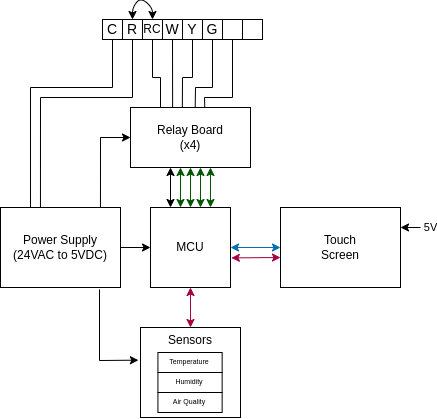

The diagram above was exported from draw.io. Its source (the exported page's mxGraphModel, read from the mxfile embedded in the PNG):
<mxGraphModel dx="340" dy="404" grid="1" gridSize="10" guides="1" tooltips="1" connect="1" arrows="1" fold="1" page="1" pageScale="1" pageWidth="850" pageHeight="1100" math="0" shadow="0">
  <root>
    <mxCell id="0" />
    <mxCell id="1" parent="0" />
    <mxCell id="bGQ5uHVtcTmD6qVFxH94-1" value="MCU" style="whiteSpace=wrap;html=1;aspect=fixed;" parent="1" vertex="1">
      <mxGeometry x="310" y="400" width="80" height="80" as="geometry" />
    </mxCell>
    <mxCell id="bGQ5uHVtcTmD6qVFxH94-2" value="Touch&lt;br&gt;Screen" style="rounded=0;whiteSpace=wrap;html=1;" parent="1" vertex="1">
      <mxGeometry x="440" y="400" width="120" height="80" as="geometry" />
    </mxCell>
    <mxCell id="bGQ5uHVtcTmD6qVFxH94-3" value="" style="endArrow=classic;startArrow=classic;html=1;rounded=0;entryX=0;entryY=0.5;entryDx=0;entryDy=0;fillColor=#1ba1e2;strokeColor=#006EAF;exitX=1;exitY=0.5;exitDx=0;exitDy=0;" parent="1" source="bGQ5uHVtcTmD6qVFxH94-1" target="bGQ5uHVtcTmD6qVFxH94-2" edge="1">
      <mxGeometry width="50" height="50" relative="1" as="geometry">
        <mxPoint x="410" y="440" as="sourcePoint" />
        <mxPoint x="390" y="400" as="targetPoint" />
      </mxGeometry>
    </mxCell>
    <mxCell id="bGQ5uHVtcTmD6qVFxH94-4" value="" style="endArrow=classic;startArrow=classic;html=1;rounded=0;entryX=0;entryY=0.5;entryDx=0;entryDy=0;fillColor=#d80073;strokeColor=#A50040;exitX=1.011;exitY=0.63;exitDx=0;exitDy=0;exitPerimeter=0;" parent="1" source="bGQ5uHVtcTmD6qVFxH94-1" edge="1">
      <mxGeometry width="50" height="50" relative="1" as="geometry">
        <mxPoint x="410" y="450" as="sourcePoint" />
        <mxPoint x="440" y="450" as="targetPoint" />
      </mxGeometry>
    </mxCell>
    <mxCell id="bGQ5uHVtcTmD6qVFxH94-5" value="Power Supply&lt;br&gt;(24VAC to 5VDC)" style="rounded=0;whiteSpace=wrap;html=1;" parent="1" vertex="1">
      <mxGeometry x="160" y="400" width="120" height="80" as="geometry" />
    </mxCell>
    <mxCell id="bGQ5uHVtcTmD6qVFxH94-8" value="" style="endArrow=classic;html=1;rounded=0;entryX=0;entryY=0.5;entryDx=0;entryDy=0;exitX=1;exitY=0.5;exitDx=0;exitDy=0;" parent="1" source="bGQ5uHVtcTmD6qVFxH94-5" target="bGQ5uHVtcTmD6qVFxH94-1" edge="1">
      <mxGeometry width="50" height="50" relative="1" as="geometry">
        <mxPoint x="400" y="480" as="sourcePoint" />
        <mxPoint x="450" y="430" as="targetPoint" />
      </mxGeometry>
    </mxCell>
    <mxCell id="bGQ5uHVtcTmD6qVFxH94-16" value="Relay Board&lt;br&gt;(x4)" style="rounded=0;whiteSpace=wrap;html=1;" parent="1" vertex="1">
      <mxGeometry x="290" y="300" width="120" height="60" as="geometry" />
    </mxCell>
    <mxCell id="bGQ5uHVtcTmD6qVFxH94-17" value="" style="endArrow=classic;startArrow=classic;html=1;rounded=0;entryX=0.5;entryY=1;entryDx=0;entryDy=0;exitX=0.5;exitY=0;exitDx=0;exitDy=0;fillColor=#008a00;strokeColor=#005700;" parent="1" source="bGQ5uHVtcTmD6qVFxH94-1" target="bGQ5uHVtcTmD6qVFxH94-16" edge="1">
      <mxGeometry width="50" height="50" relative="1" as="geometry">
        <mxPoint x="330" y="470" as="sourcePoint" />
        <mxPoint x="380" y="420" as="targetPoint" />
      </mxGeometry>
    </mxCell>
    <mxCell id="bGQ5uHVtcTmD6qVFxH94-19" value="5V" style="endArrow=classic;html=1;rounded=0;entryX=1;entryY=0.25;entryDx=0;entryDy=0;" parent="1" target="bGQ5uHVtcTmD6qVFxH94-2" edge="1">
      <mxGeometry x="-1" y="-10" width="50" height="50" relative="1" as="geometry">
        <mxPoint x="580" y="420" as="sourcePoint" />
        <mxPoint x="400" y="460" as="targetPoint" />
        <Array as="points" />
        <mxPoint x="10" y="10" as="offset" />
      </mxGeometry>
    </mxCell>
    <mxCell id="bGQ5uHVtcTmD6qVFxH94-25" value="" style="group" parent="1" vertex="1" connectable="0">
      <mxGeometry x="300" y="520" width="100" height="90" as="geometry" />
    </mxCell>
    <mxCell id="bGQ5uHVtcTmD6qVFxH94-9" value="Sensors" style="rounded=0;whiteSpace=wrap;html=1;spacingTop=-64;" parent="bGQ5uHVtcTmD6qVFxH94-25" vertex="1">
      <mxGeometry width="100" height="90" as="geometry" />
    </mxCell>
    <mxCell id="bGQ5uHVtcTmD6qVFxH94-22" value="Temperature" style="rounded=0;whiteSpace=wrap;html=1;fontSize=7;" parent="bGQ5uHVtcTmD6qVFxH94-25" vertex="1">
      <mxGeometry x="17.431192660550458" y="25" width="64.22018348623854" height="20" as="geometry" />
    </mxCell>
    <mxCell id="bGQ5uHVtcTmD6qVFxH94-23" value="Humidity" style="rounded=0;whiteSpace=wrap;html=1;fontSize=7;" parent="bGQ5uHVtcTmD6qVFxH94-25" vertex="1">
      <mxGeometry x="17.431192660550458" y="45" width="64.22018348623854" height="20" as="geometry" />
    </mxCell>
    <mxCell id="bGQ5uHVtcTmD6qVFxH94-24" value="Air Quality" style="rounded=0;whiteSpace=wrap;html=1;fontSize=7;" parent="bGQ5uHVtcTmD6qVFxH94-25" vertex="1">
      <mxGeometry x="17.431192660550458" y="65" width="64.22018348623854" height="20" as="geometry" />
    </mxCell>
    <mxCell id="bGQ5uHVtcTmD6qVFxH94-26" value="" style="endArrow=classic;startArrow=classic;html=1;rounded=0;fontSize=7;entryX=0.5;entryY=1;entryDx=0;entryDy=0;exitX=0.5;exitY=0;exitDx=0;exitDy=0;fillColor=#d80073;strokeColor=#A50040;" parent="1" source="bGQ5uHVtcTmD6qVFxH94-9" target="bGQ5uHVtcTmD6qVFxH94-1" edge="1">
      <mxGeometry width="50" height="50" relative="1" as="geometry">
        <mxPoint x="350" y="510" as="sourcePoint" />
        <mxPoint x="400" y="460" as="targetPoint" />
      </mxGeometry>
    </mxCell>
    <mxCell id="bGQ5uHVtcTmD6qVFxH94-29" value="" style="endArrow=classic;startArrow=classic;html=1;rounded=0;entryX=0.5;entryY=1;entryDx=0;entryDy=0;exitX=0.5;exitY=0;exitDx=0;exitDy=0;fillColor=#008a00;strokeColor=#005700;" parent="1" edge="1">
      <mxGeometry width="50" height="50" relative="1" as="geometry">
        <mxPoint x="360" y="400" as="sourcePoint" />
        <mxPoint x="360" y="360" as="targetPoint" />
      </mxGeometry>
    </mxCell>
    <mxCell id="bGQ5uHVtcTmD6qVFxH94-30" value="" style="endArrow=classic;startArrow=classic;html=1;rounded=0;entryX=0.5;entryY=1;entryDx=0;entryDy=0;exitX=0.5;exitY=0;exitDx=0;exitDy=0;fillColor=#008a00;strokeColor=#005700;" parent="1" edge="1">
      <mxGeometry width="50" height="50" relative="1" as="geometry">
        <mxPoint x="370" y="400" as="sourcePoint" />
        <mxPoint x="370" y="360" as="targetPoint" />
      </mxGeometry>
    </mxCell>
    <mxCell id="bGQ5uHVtcTmD6qVFxH94-31" value="" style="endArrow=classic;startArrow=classic;html=1;rounded=0;entryX=0.5;entryY=1;entryDx=0;entryDy=0;exitX=0.5;exitY=0;exitDx=0;exitDy=0;fillColor=#d80073;strokeColor=#000000;" parent="1" edge="1">
      <mxGeometry width="50" height="50" relative="1" as="geometry">
        <mxPoint x="330" y="400" as="sourcePoint" />
        <mxPoint x="330" y="360" as="targetPoint" />
      </mxGeometry>
    </mxCell>
    <mxCell id="bGQ5uHVtcTmD6qVFxH94-32" value="" style="endArrow=classic;startArrow=classic;html=1;rounded=0;entryX=0.5;entryY=1;entryDx=0;entryDy=0;exitX=0.5;exitY=0;exitDx=0;exitDy=0;fillColor=#008a00;strokeColor=#005700;" parent="1" edge="1">
      <mxGeometry width="50" height="50" relative="1" as="geometry">
        <mxPoint x="340" y="400" as="sourcePoint" />
        <mxPoint x="340" y="360" as="targetPoint" />
      </mxGeometry>
    </mxCell>
    <mxCell id="bGQ5uHVtcTmD6qVFxH94-33" value="" style="endArrow=classic;html=1;rounded=0;strokeColor=#000000;fontSize=7;exitX=0.833;exitY=0;exitDx=0;exitDy=0;exitPerimeter=0;" parent="1" source="bGQ5uHVtcTmD6qVFxH94-5" edge="1">
      <mxGeometry width="50" height="50" relative="1" as="geometry">
        <mxPoint x="260" y="330" as="sourcePoint" />
        <mxPoint x="290" y="330" as="targetPoint" />
        <Array as="points">
          <mxPoint x="260" y="330" />
        </Array>
      </mxGeometry>
    </mxCell>
    <mxCell id="bGQ5uHVtcTmD6qVFxH94-34" value="" style="endArrow=classic;html=1;rounded=0;strokeColor=#000000;fontSize=7;entryX=-0.021;entryY=0.363;entryDx=0;entryDy=0;entryPerimeter=0;exitX=0.825;exitY=1.023;exitDx=0;exitDy=0;exitPerimeter=0;" parent="1" source="bGQ5uHVtcTmD6qVFxH94-5" target="bGQ5uHVtcTmD6qVFxH94-9" edge="1">
      <mxGeometry width="50" height="50" relative="1" as="geometry">
        <mxPoint x="350" y="510" as="sourcePoint" />
        <mxPoint x="400" y="460" as="targetPoint" />
        <Array as="points">
          <mxPoint x="259" y="553" />
        </Array>
      </mxGeometry>
    </mxCell>
    <mxCell id="bGQ5uHVtcTmD6qVFxH94-35" value="C" style="whiteSpace=wrap;html=1;aspect=fixed;fontSize=14;" parent="1" vertex="1">
      <mxGeometry x="262" y="212" width="20" height="20" as="geometry" />
    </mxCell>
    <mxCell id="bGQ5uHVtcTmD6qVFxH94-36" value="R" style="whiteSpace=wrap;html=1;aspect=fixed;fontSize=14;" parent="1" vertex="1">
      <mxGeometry x="282" y="212" width="20" height="20" as="geometry" />
    </mxCell>
    <mxCell id="bGQ5uHVtcTmD6qVFxH94-37" value="&lt;font style=&quot;font-size: 12px;&quot;&gt;RC&lt;/font&gt;" style="whiteSpace=wrap;html=1;aspect=fixed;fontSize=7;" parent="1" vertex="1">
      <mxGeometry x="302" y="212" width="20" height="20" as="geometry" />
    </mxCell>
    <mxCell id="bGQ5uHVtcTmD6qVFxH94-38" value="&lt;font style=&quot;font-size: 14px;&quot;&gt;W&lt;/font&gt;" style="whiteSpace=wrap;html=1;aspect=fixed;fontSize=7;" parent="1" vertex="1">
      <mxGeometry x="322" y="212" width="20" height="20" as="geometry" />
    </mxCell>
    <mxCell id="bGQ5uHVtcTmD6qVFxH94-39" value="&lt;font style=&quot;font-size: 14px;&quot;&gt;Y&lt;/font&gt;" style="whiteSpace=wrap;html=1;aspect=fixed;fontSize=7;" parent="1" vertex="1">
      <mxGeometry x="342" y="212" width="20" height="20" as="geometry" />
    </mxCell>
    <mxCell id="bGQ5uHVtcTmD6qVFxH94-40" value="&lt;font style=&quot;font-size: 14px;&quot;&gt;G&lt;/font&gt;" style="whiteSpace=wrap;html=1;aspect=fixed;fontSize=7;" parent="1" vertex="1">
      <mxGeometry x="362" y="212" width="20" height="20" as="geometry" />
    </mxCell>
    <mxCell id="bGQ5uHVtcTmD6qVFxH94-41" value="" style="whiteSpace=wrap;html=1;aspect=fixed;fontSize=7;" parent="1" vertex="1">
      <mxGeometry x="382" y="212" width="20" height="20" as="geometry" />
    </mxCell>
    <mxCell id="bGQ5uHVtcTmD6qVFxH94-42" value="" style="whiteSpace=wrap;html=1;aspect=fixed;fontSize=7;" parent="1" vertex="1">
      <mxGeometry x="402" y="212" width="20" height="20" as="geometry" />
    </mxCell>
    <mxCell id="bGQ5uHVtcTmD6qVFxH94-43" value="" style="endArrow=none;html=1;rounded=0;strokeColor=#000000;fontSize=7;entryX=0.5;entryY=1;entryDx=0;entryDy=0;exitX=0.25;exitY=0;exitDx=0;exitDy=0;" parent="1" source="bGQ5uHVtcTmD6qVFxH94-5" target="bGQ5uHVtcTmD6qVFxH94-35" edge="1">
      <mxGeometry width="50" height="50" relative="1" as="geometry">
        <mxPoint x="350" y="510" as="sourcePoint" />
        <mxPoint x="400" y="460" as="targetPoint" />
        <Array as="points">
          <mxPoint x="190" y="280" />
          <mxPoint x="272" y="280" />
        </Array>
      </mxGeometry>
    </mxCell>
    <mxCell id="bGQ5uHVtcTmD6qVFxH94-44" value="" style="endArrow=none;html=1;rounded=0;strokeColor=#000000;fontSize=7;entryX=0.5;entryY=1;entryDx=0;entryDy=0;exitX=0.333;exitY=0;exitDx=0;exitDy=0;exitPerimeter=0;" parent="1" source="bGQ5uHVtcTmD6qVFxH94-5" target="bGQ5uHVtcTmD6qVFxH94-36" edge="1">
      <mxGeometry width="50" height="50" relative="1" as="geometry">
        <mxPoint x="350" y="510" as="sourcePoint" />
        <mxPoint x="400" y="460" as="targetPoint" />
        <Array as="points">
          <mxPoint x="200" y="290" />
          <mxPoint x="292" y="290" />
        </Array>
      </mxGeometry>
    </mxCell>
    <mxCell id="bGQ5uHVtcTmD6qVFxH94-45" value="" style="endArrow=none;html=1;rounded=0;strokeColor=#000000;fontSize=7;entryX=0.5;entryY=1;entryDx=0;entryDy=0;" parent="1" target="bGQ5uHVtcTmD6qVFxH94-37" edge="1">
      <mxGeometry width="50" height="50" relative="1" as="geometry">
        <mxPoint x="320" y="300" as="sourcePoint" />
        <mxPoint x="400" y="460" as="targetPoint" />
        <Array as="points">
          <mxPoint x="320" y="270" />
          <mxPoint x="312" y="270" />
        </Array>
      </mxGeometry>
    </mxCell>
    <mxCell id="bGQ5uHVtcTmD6qVFxH94-46" value="" style="endArrow=none;html=1;rounded=0;strokeColor=#000000;fontSize=7;entryX=0.5;entryY=1;entryDx=0;entryDy=0;exitX=0.351;exitY=0.002;exitDx=0;exitDy=0;exitPerimeter=0;" parent="1" source="bGQ5uHVtcTmD6qVFxH94-16" target="bGQ5uHVtcTmD6qVFxH94-38" edge="1">
      <mxGeometry width="50" height="50" relative="1" as="geometry">
        <mxPoint x="340" y="290" as="sourcePoint" />
        <mxPoint x="359" y="232" as="targetPoint" />
      </mxGeometry>
    </mxCell>
    <mxCell id="bGQ5uHVtcTmD6qVFxH94-47" value="" style="endArrow=none;html=1;rounded=0;strokeColor=#000000;fontSize=7;entryX=0.5;entryY=1;entryDx=0;entryDy=0;exitX=0.432;exitY=0.002;exitDx=0;exitDy=0;exitPerimeter=0;" parent="1" source="bGQ5uHVtcTmD6qVFxH94-16" edge="1">
      <mxGeometry width="50" height="50" relative="1" as="geometry">
        <mxPoint x="352" y="300" as="sourcePoint" />
        <mxPoint x="352" y="232" as="targetPoint" />
        <Array as="points">
          <mxPoint x="342" y="270" />
          <mxPoint x="352" y="270" />
        </Array>
      </mxGeometry>
    </mxCell>
    <mxCell id="bGQ5uHVtcTmD6qVFxH94-48" value="" style="endArrow=none;html=1;rounded=0;strokeColor=#000000;fontSize=7;entryX=0.5;entryY=1;entryDx=0;entryDy=0;exitX=0.539;exitY=0.003;exitDx=0;exitDy=0;exitPerimeter=0;" parent="1" source="bGQ5uHVtcTmD6qVFxH94-16" edge="1">
      <mxGeometry width="50" height="50" relative="1" as="geometry">
        <mxPoint x="372" y="300" as="sourcePoint" />
        <mxPoint x="372" y="232" as="targetPoint" />
        <Array as="points">
          <mxPoint x="355" y="280" />
          <mxPoint x="372" y="280" />
        </Array>
      </mxGeometry>
    </mxCell>
    <mxCell id="bGQ5uHVtcTmD6qVFxH94-49" value="" style="endArrow=none;html=1;rounded=0;strokeColor=#000000;fontSize=7;entryX=0.5;entryY=1;entryDx=0;entryDy=0;exitX=0.619;exitY=0;exitDx=0;exitDy=0;exitPerimeter=0;" parent="1" source="bGQ5uHVtcTmD6qVFxH94-16" edge="1">
      <mxGeometry width="50" height="50" relative="1" as="geometry">
        <mxPoint x="392" y="300" as="sourcePoint" />
        <mxPoint x="392" y="232" as="targetPoint" />
        <Array as="points">
          <mxPoint x="364" y="290" />
          <mxPoint x="392" y="290" />
        </Array>
      </mxGeometry>
    </mxCell>
    <mxCell id="bGQ5uHVtcTmD6qVFxH94-52" value="" style="curved=1;endArrow=classic;html=1;rounded=0;strokeColor=#000000;fontSize=12;entryX=0.5;entryY=0;entryDx=0;entryDy=0;startArrow=classic;startFill=1;exitX=0.5;exitY=0;exitDx=0;exitDy=0;" parent="1" source="bGQ5uHVtcTmD6qVFxH94-36" target="bGQ5uHVtcTmD6qVFxH94-37" edge="1">
      <mxGeometry width="50" height="50" relative="1" as="geometry">
        <mxPoint x="290" y="210" as="sourcePoint" />
        <mxPoint x="250" y="162" as="targetPoint" />
        <Array as="points">
          <mxPoint x="292" y="200" />
          <mxPoint x="300" y="190" />
          <mxPoint x="312" y="200" />
        </Array>
      </mxGeometry>
    </mxCell>
  </root>
</mxGraphModel>